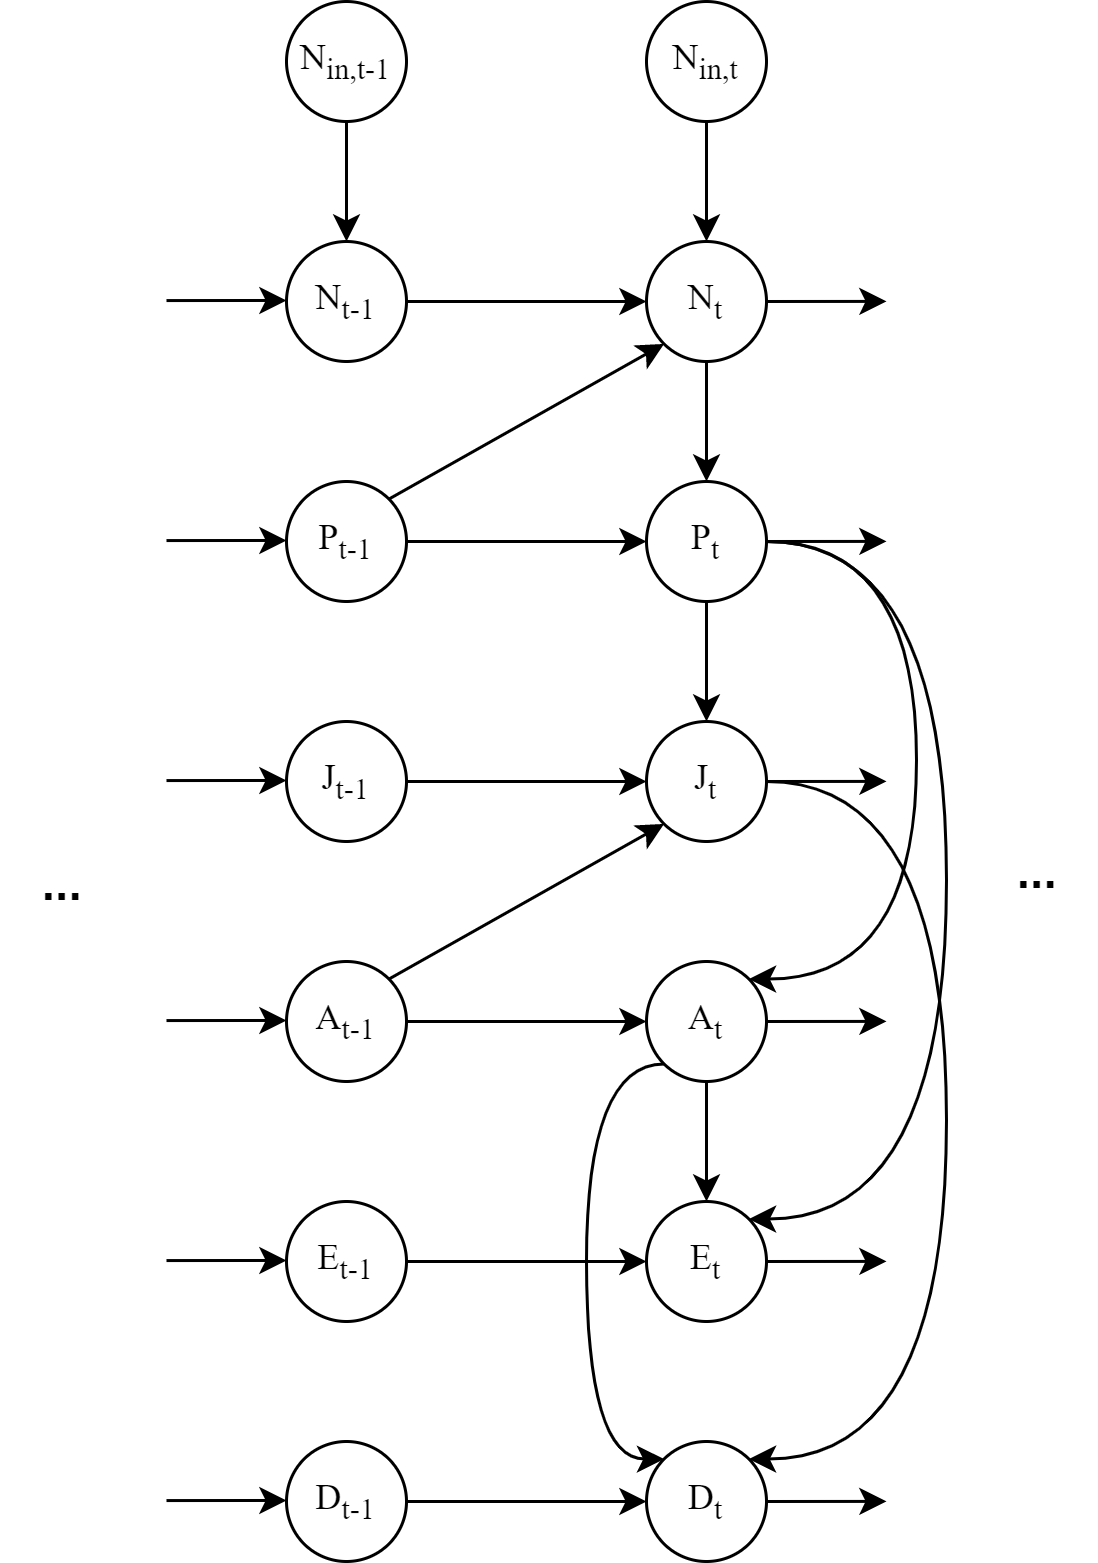

The diagram above was exported from draw.io. Its source (the exported page's mxGraphModel, read from the mxfile embedded in the PNG):
<mxGraphModel dx="2072" dy="1057" grid="1" gridSize="10" guides="1" tooltips="1" connect="1" arrows="1" fold="1" page="1" pageScale="1" pageWidth="1169" pageHeight="827" math="0" shadow="0">
  <root>
    <mxCell id="0" />
    <mxCell id="1" parent="0" />
    <mxCell id="afa9XeTTt6apuXpqyMkC-57" style="edgeStyle=orthogonalEdgeStyle;rounded=0;orthogonalLoop=1;jettySize=auto;html=1;entryX=0;entryY=0.5;entryDx=0;entryDy=0;fontFamily=Times New Roman;fontSize=19;" parent="1" edge="1">
      <mxGeometry relative="1" as="geometry">
        <mxPoint x="690" y="650" as="sourcePoint" />
      </mxGeometry>
    </mxCell>
    <mxCell id="afa9XeTTt6apuXpqyMkC-58" style="edgeStyle=orthogonalEdgeStyle;rounded=0;orthogonalLoop=1;jettySize=auto;html=1;exitX=1;exitY=0.5;exitDx=0;exitDy=0;fontFamily=Times New Roman;fontSize=19;" parent="1" edge="1">
      <mxGeometry relative="1" as="geometry">
        <mxPoint x="770" y="650" as="sourcePoint" />
      </mxGeometry>
    </mxCell>
    <mxCell id="XBBG8q-HIDOY04DPMHgR-22" style="edgeStyle=orthogonalEdgeStyle;rounded=0;orthogonalLoop=1;jettySize=auto;html=1;entryX=0;entryY=0.5;entryDx=0;entryDy=0;fontFamily=Times New Roman;fontSize=19;" parent="1" edge="1">
      <mxGeometry relative="1" as="geometry">
        <mxPoint x="850" y="840" as="sourcePoint" />
      </mxGeometry>
    </mxCell>
    <mxCell id="XBBG8q-HIDOY04DPMHgR-23" style="edgeStyle=orthogonalEdgeStyle;rounded=0;orthogonalLoop=1;jettySize=auto;html=1;exitX=1;exitY=0.5;exitDx=0;exitDy=0;fontFamily=Times New Roman;fontSize=19;" parent="1" edge="1">
      <mxGeometry relative="1" as="geometry">
        <mxPoint x="930" y="840" as="sourcePoint" />
      </mxGeometry>
    </mxCell>
    <mxCell id="XBBG8q-HIDOY04DPMHgR-130" style="edgeStyle=orthogonalEdgeStyle;rounded=0;orthogonalLoop=1;jettySize=auto;html=1;entryX=0;entryY=0.5;entryDx=0;entryDy=0;fontFamily=Times New Roman;fontSize=19;" edge="1" parent="1">
      <mxGeometry relative="1" as="geometry">
        <mxPoint x="310" y="480" as="sourcePoint" />
      </mxGeometry>
    </mxCell>
    <mxCell id="XBBG8q-HIDOY04DPMHgR-131" style="edgeStyle=orthogonalEdgeStyle;rounded=0;orthogonalLoop=1;jettySize=auto;html=1;exitX=1;exitY=0.5;exitDx=0;exitDy=0;fontFamily=Times New Roman;fontSize=19;" edge="1" parent="1">
      <mxGeometry relative="1" as="geometry">
        <mxPoint x="390" y="480" as="sourcePoint" />
      </mxGeometry>
    </mxCell>
    <mxCell id="XBBG8q-HIDOY04DPMHgR-132" style="edgeStyle=orthogonalEdgeStyle;rounded=0;orthogonalLoop=1;jettySize=auto;html=1;entryX=0;entryY=0.5;entryDx=0;entryDy=0;fontFamily=Times New Roman;fontSize=19;" edge="1" parent="1">
      <mxGeometry relative="1" as="geometry">
        <mxPoint x="560.0000000000002" y="950" as="sourcePoint" />
      </mxGeometry>
    </mxCell>
    <mxCell id="XBBG8q-HIDOY04DPMHgR-133" style="edgeStyle=orthogonalEdgeStyle;rounded=0;orthogonalLoop=1;jettySize=auto;html=1;exitX=1;exitY=0.5;exitDx=0;exitDy=0;fontFamily=Times New Roman;fontSize=19;" edge="1" parent="1">
      <mxGeometry relative="1" as="geometry">
        <mxPoint x="640.0000000000002" y="950" as="sourcePoint" />
      </mxGeometry>
    </mxCell>
    <mxCell id="XBBG8q-HIDOY04DPMHgR-134" style="edgeStyle=none;rounded=0;orthogonalLoop=1;jettySize=auto;html=1;exitX=0.5;exitY=1;exitDx=0;exitDy=0;startArrow=none;startFill=0;endArrow=classic;endFill=1;" edge="1" parent="1" source="XBBG8q-HIDOY04DPMHgR-135" target="XBBG8q-HIDOY04DPMHgR-138">
      <mxGeometry relative="1" as="geometry" />
    </mxCell>
    <mxCell id="XBBG8q-HIDOY04DPMHgR-135" value="N&lt;sub&gt;in,t&lt;/sub&gt;" style="ellipse;whiteSpace=wrap;html=1;aspect=fixed;fontFamily=Times New Roman;fillColor=none;" vertex="1" parent="1">
      <mxGeometry x="670.0000000000002" y="420" width="40" height="40" as="geometry" />
    </mxCell>
    <mxCell id="XBBG8q-HIDOY04DPMHgR-136" style="edgeStyle=none;rounded=0;orthogonalLoop=1;jettySize=auto;html=1;exitX=1;exitY=0.5;exitDx=0;exitDy=0;startArrow=none;startFill=0;endArrow=classic;endFill=1;" edge="1" parent="1" source="XBBG8q-HIDOY04DPMHgR-138">
      <mxGeometry relative="1" as="geometry">
        <mxPoint x="750.0000000000002" y="519.9655172413793" as="targetPoint" />
      </mxGeometry>
    </mxCell>
    <mxCell id="XBBG8q-HIDOY04DPMHgR-137" style="edgeStyle=none;rounded=0;orthogonalLoop=1;jettySize=auto;html=1;exitX=0.5;exitY=1;exitDx=0;exitDy=0;startArrow=none;startFill=0;endArrow=classic;endFill=1;" edge="1" parent="1" source="XBBG8q-HIDOY04DPMHgR-138" target="XBBG8q-HIDOY04DPMHgR-143">
      <mxGeometry relative="1" as="geometry" />
    </mxCell>
    <mxCell id="XBBG8q-HIDOY04DPMHgR-138" value="N&lt;sub&gt;t&lt;/sub&gt;" style="ellipse;whiteSpace=wrap;html=1;aspect=fixed;fontFamily=Times New Roman;fillColor=none;" vertex="1" parent="1">
      <mxGeometry x="670.0000000000002" y="500" width="40" height="40" as="geometry" />
    </mxCell>
    <mxCell id="XBBG8q-HIDOY04DPMHgR-139" style="edgeStyle=none;rounded=0;orthogonalLoop=1;jettySize=auto;html=1;exitX=1;exitY=0.5;exitDx=0;exitDy=0;startArrow=none;startFill=0;endArrow=classic;endFill=1;" edge="1" parent="1" source="XBBG8q-HIDOY04DPMHgR-143">
      <mxGeometry relative="1" as="geometry">
        <mxPoint x="750.0000000000002" y="599.9655172413793" as="targetPoint" />
      </mxGeometry>
    </mxCell>
    <mxCell id="XBBG8q-HIDOY04DPMHgR-140" style="edgeStyle=none;rounded=0;orthogonalLoop=1;jettySize=auto;html=1;exitX=0.5;exitY=1;exitDx=0;exitDy=0;entryX=0.5;entryY=0;entryDx=0;entryDy=0;startArrow=none;startFill=0;endArrow=classic;endFill=1;" edge="1" parent="1" source="XBBG8q-HIDOY04DPMHgR-143" target="XBBG8q-HIDOY04DPMHgR-154">
      <mxGeometry relative="1" as="geometry" />
    </mxCell>
    <mxCell id="XBBG8q-HIDOY04DPMHgR-141" style="edgeStyle=orthogonalEdgeStyle;curved=1;rounded=0;orthogonalLoop=1;jettySize=auto;html=1;exitX=1;exitY=0.5;exitDx=0;exitDy=0;entryX=1;entryY=0;entryDx=0;entryDy=0;startArrow=none;startFill=0;endArrow=classic;endFill=1;" edge="1" parent="1" source="XBBG8q-HIDOY04DPMHgR-143" target="XBBG8q-HIDOY04DPMHgR-151">
      <mxGeometry relative="1" as="geometry">
        <Array as="points">
          <mxPoint x="760.0000000000002" y="600" />
          <mxPoint x="760.0000000000002" y="746" />
        </Array>
      </mxGeometry>
    </mxCell>
    <mxCell id="XBBG8q-HIDOY04DPMHgR-142" style="edgeStyle=orthogonalEdgeStyle;curved=1;rounded=0;orthogonalLoop=1;jettySize=auto;html=1;exitX=1;exitY=0.5;exitDx=0;exitDy=0;entryX=1;entryY=0;entryDx=0;entryDy=0;startArrow=none;startFill=0;endArrow=classic;endFill=1;" edge="1" parent="1" source="XBBG8q-HIDOY04DPMHgR-143" target="XBBG8q-HIDOY04DPMHgR-147">
      <mxGeometry relative="1" as="geometry">
        <Array as="points">
          <mxPoint x="770.0000000000002" y="600" />
          <mxPoint x="770.0000000000002" y="826" />
        </Array>
      </mxGeometry>
    </mxCell>
    <mxCell id="XBBG8q-HIDOY04DPMHgR-143" value="P&lt;sub&gt;t&lt;/sub&gt;" style="ellipse;whiteSpace=wrap;html=1;aspect=fixed;fontFamily=Times New Roman;fillColor=none;" vertex="1" parent="1">
      <mxGeometry x="670.0000000000002" y="580" width="40" height="40" as="geometry" />
    </mxCell>
    <mxCell id="XBBG8q-HIDOY04DPMHgR-144" style="edgeStyle=none;rounded=0;orthogonalLoop=1;jettySize=auto;html=1;exitX=1;exitY=0.5;exitDx=0;exitDy=0;startArrow=none;startFill=0;endArrow=classic;endFill=1;" edge="1" parent="1" source="XBBG8q-HIDOY04DPMHgR-145">
      <mxGeometry relative="1" as="geometry">
        <mxPoint x="750.0000000000002" y="919.9655172413793" as="targetPoint" />
      </mxGeometry>
    </mxCell>
    <mxCell id="XBBG8q-HIDOY04DPMHgR-145" value="D&lt;sub&gt;t&lt;/sub&gt;" style="ellipse;whiteSpace=wrap;html=1;aspect=fixed;fontFamily=Times New Roman;fillColor=none;" vertex="1" parent="1">
      <mxGeometry x="670.0000000000002" y="900" width="40" height="40" as="geometry" />
    </mxCell>
    <mxCell id="XBBG8q-HIDOY04DPMHgR-146" style="edgeStyle=none;rounded=0;orthogonalLoop=1;jettySize=auto;html=1;exitX=1;exitY=0.5;exitDx=0;exitDy=0;startArrow=none;startFill=0;endArrow=classic;endFill=1;" edge="1" parent="1" source="XBBG8q-HIDOY04DPMHgR-147">
      <mxGeometry relative="1" as="geometry">
        <mxPoint x="750.0000000000002" y="839.9655172413793" as="targetPoint" />
      </mxGeometry>
    </mxCell>
    <mxCell id="XBBG8q-HIDOY04DPMHgR-147" value="E&lt;sub&gt;t&lt;/sub&gt;" style="ellipse;whiteSpace=wrap;html=1;aspect=fixed;fontFamily=Times New Roman;fillColor=none;" vertex="1" parent="1">
      <mxGeometry x="670.0000000000002" y="820" width="40" height="40" as="geometry" />
    </mxCell>
    <mxCell id="XBBG8q-HIDOY04DPMHgR-148" style="edgeStyle=none;rounded=0;orthogonalLoop=1;jettySize=auto;html=1;exitX=1;exitY=0.5;exitDx=0;exitDy=0;startArrow=none;startFill=0;endArrow=classic;endFill=1;" edge="1" parent="1" source="XBBG8q-HIDOY04DPMHgR-151">
      <mxGeometry relative="1" as="geometry">
        <mxPoint x="750.0000000000002" y="759.9655172413793" as="targetPoint" />
      </mxGeometry>
    </mxCell>
    <mxCell id="XBBG8q-HIDOY04DPMHgR-149" style="edgeStyle=none;rounded=0;orthogonalLoop=1;jettySize=auto;html=1;exitX=0.5;exitY=1;exitDx=0;exitDy=0;entryX=0.5;entryY=0;entryDx=0;entryDy=0;startArrow=none;startFill=0;endArrow=classic;endFill=1;" edge="1" parent="1" source="XBBG8q-HIDOY04DPMHgR-151" target="XBBG8q-HIDOY04DPMHgR-147">
      <mxGeometry relative="1" as="geometry" />
    </mxCell>
    <mxCell id="XBBG8q-HIDOY04DPMHgR-150" style="edgeStyle=orthogonalEdgeStyle;curved=1;rounded=0;orthogonalLoop=1;jettySize=auto;html=1;exitX=0;exitY=1;exitDx=0;exitDy=0;entryX=0;entryY=0;entryDx=0;entryDy=0;startArrow=none;startFill=0;endArrow=classic;endFill=1;" edge="1" parent="1" source="XBBG8q-HIDOY04DPMHgR-151" target="XBBG8q-HIDOY04DPMHgR-145">
      <mxGeometry relative="1" as="geometry">
        <Array as="points">
          <mxPoint x="650.0000000000002" y="774" />
          <mxPoint x="650.0000000000002" y="906" />
        </Array>
      </mxGeometry>
    </mxCell>
    <mxCell id="XBBG8q-HIDOY04DPMHgR-151" value="A&lt;sub&gt;t&lt;/sub&gt;" style="ellipse;whiteSpace=wrap;html=1;aspect=fixed;fontFamily=Times New Roman;fillColor=none;" vertex="1" parent="1">
      <mxGeometry x="670.0000000000002" y="740" width="40" height="40" as="geometry" />
    </mxCell>
    <mxCell id="XBBG8q-HIDOY04DPMHgR-152" style="edgeStyle=none;rounded=0;orthogonalLoop=1;jettySize=auto;html=1;exitX=1;exitY=0.5;exitDx=0;exitDy=0;startArrow=none;startFill=0;endArrow=classic;endFill=1;" edge="1" parent="1" source="XBBG8q-HIDOY04DPMHgR-154">
      <mxGeometry relative="1" as="geometry">
        <mxPoint x="750.0000000000002" y="679.9655172413793" as="targetPoint" />
      </mxGeometry>
    </mxCell>
    <mxCell id="XBBG8q-HIDOY04DPMHgR-153" style="edgeStyle=orthogonalEdgeStyle;curved=1;rounded=0;orthogonalLoop=1;jettySize=auto;html=1;exitX=1;exitY=0.5;exitDx=0;exitDy=0;entryX=1;entryY=0;entryDx=0;entryDy=0;startArrow=none;startFill=0;endArrow=classic;endFill=1;" edge="1" parent="1" source="XBBG8q-HIDOY04DPMHgR-154" target="XBBG8q-HIDOY04DPMHgR-145">
      <mxGeometry relative="1" as="geometry">
        <Array as="points">
          <mxPoint x="770.0000000000002" y="680" />
          <mxPoint x="770.0000000000002" y="906" />
        </Array>
      </mxGeometry>
    </mxCell>
    <mxCell id="XBBG8q-HIDOY04DPMHgR-154" value="J&lt;sub&gt;t&lt;/sub&gt;" style="ellipse;whiteSpace=wrap;html=1;aspect=fixed;fontFamily=Times New Roman;fillColor=none;" vertex="1" parent="1">
      <mxGeometry x="670.0000000000002" y="660" width="40" height="40" as="geometry" />
    </mxCell>
    <mxCell id="XBBG8q-HIDOY04DPMHgR-155" style="edgeStyle=none;rounded=0;orthogonalLoop=1;jettySize=auto;html=1;exitX=0.5;exitY=1;exitDx=0;exitDy=0;startArrow=none;startFill=0;endArrow=classic;endFill=1;" edge="1" parent="1" source="XBBG8q-HIDOY04DPMHgR-156" target="XBBG8q-HIDOY04DPMHgR-158">
      <mxGeometry relative="1" as="geometry" />
    </mxCell>
    <mxCell id="XBBG8q-HIDOY04DPMHgR-156" value="N&lt;sub&gt;in,t-1&lt;/sub&gt;" style="ellipse;whiteSpace=wrap;html=1;aspect=fixed;fontFamily=Times New Roman;fillColor=none;" vertex="1" parent="1">
      <mxGeometry x="550.0000000000002" y="420" width="40" height="40" as="geometry" />
    </mxCell>
    <mxCell id="XBBG8q-HIDOY04DPMHgR-157" style="edgeStyle=none;rounded=0;orthogonalLoop=1;jettySize=auto;html=1;exitX=1;exitY=0.5;exitDx=0;exitDy=0;startArrow=none;startFill=0;endArrow=classic;endFill=1;" edge="1" parent="1" source="XBBG8q-HIDOY04DPMHgR-158" target="XBBG8q-HIDOY04DPMHgR-138">
      <mxGeometry relative="1" as="geometry" />
    </mxCell>
    <mxCell id="XBBG8q-HIDOY04DPMHgR-158" value="N&lt;sub&gt;t-1&lt;/sub&gt;" style="ellipse;whiteSpace=wrap;html=1;aspect=fixed;fontFamily=Times New Roman;fillColor=none;" vertex="1" parent="1">
      <mxGeometry x="550.0000000000002" y="500" width="40" height="40" as="geometry" />
    </mxCell>
    <mxCell id="XBBG8q-HIDOY04DPMHgR-159" style="edgeStyle=none;rounded=0;orthogonalLoop=1;jettySize=auto;html=1;exitX=1;exitY=0.5;exitDx=0;exitDy=0;startArrow=none;startFill=0;endArrow=classic;endFill=1;" edge="1" parent="1" source="XBBG8q-HIDOY04DPMHgR-161" target="XBBG8q-HIDOY04DPMHgR-143">
      <mxGeometry relative="1" as="geometry" />
    </mxCell>
    <mxCell id="XBBG8q-HIDOY04DPMHgR-160" style="edgeStyle=none;rounded=0;orthogonalLoop=1;jettySize=auto;html=1;exitX=1;exitY=0;exitDx=0;exitDy=0;entryX=0;entryY=1;entryDx=0;entryDy=0;startArrow=none;startFill=0;endArrow=classic;endFill=1;" edge="1" parent="1" source="XBBG8q-HIDOY04DPMHgR-161" target="XBBG8q-HIDOY04DPMHgR-138">
      <mxGeometry relative="1" as="geometry" />
    </mxCell>
    <mxCell id="XBBG8q-HIDOY04DPMHgR-161" value="P&lt;sub&gt;t-1&lt;/sub&gt;" style="ellipse;whiteSpace=wrap;html=1;aspect=fixed;fontFamily=Times New Roman;fillColor=none;" vertex="1" parent="1">
      <mxGeometry x="550.0000000000002" y="580" width="40" height="40" as="geometry" />
    </mxCell>
    <mxCell id="XBBG8q-HIDOY04DPMHgR-162" style="edgeStyle=none;rounded=0;orthogonalLoop=1;jettySize=auto;html=1;exitX=1;exitY=0.5;exitDx=0;exitDy=0;entryX=0;entryY=0.5;entryDx=0;entryDy=0;startArrow=none;startFill=0;endArrow=classic;endFill=1;" edge="1" parent="1" source="XBBG8q-HIDOY04DPMHgR-163" target="XBBG8q-HIDOY04DPMHgR-145">
      <mxGeometry relative="1" as="geometry" />
    </mxCell>
    <mxCell id="XBBG8q-HIDOY04DPMHgR-163" value="D&lt;sub&gt;t-1&lt;/sub&gt;" style="ellipse;whiteSpace=wrap;html=1;aspect=fixed;fontFamily=Times New Roman;fillColor=none;" vertex="1" parent="1">
      <mxGeometry x="550.0000000000002" y="900" width="40" height="40" as="geometry" />
    </mxCell>
    <mxCell id="XBBG8q-HIDOY04DPMHgR-164" style="edgeStyle=none;rounded=0;orthogonalLoop=1;jettySize=auto;html=1;exitX=1;exitY=0.5;exitDx=0;exitDy=0;startArrow=none;startFill=0;endArrow=classic;endFill=1;" edge="1" parent="1" source="XBBG8q-HIDOY04DPMHgR-165" target="XBBG8q-HIDOY04DPMHgR-147">
      <mxGeometry relative="1" as="geometry" />
    </mxCell>
    <mxCell id="XBBG8q-HIDOY04DPMHgR-165" value="E&lt;sub&gt;t-1&lt;/sub&gt;" style="ellipse;whiteSpace=wrap;html=1;aspect=fixed;fontFamily=Times New Roman;fillColor=none;" vertex="1" parent="1">
      <mxGeometry x="550.0000000000002" y="820" width="40" height="40" as="geometry" />
    </mxCell>
    <mxCell id="XBBG8q-HIDOY04DPMHgR-166" style="edgeStyle=none;rounded=0;orthogonalLoop=1;jettySize=auto;html=1;exitX=1;exitY=0.5;exitDx=0;exitDy=0;entryX=0;entryY=0.5;entryDx=0;entryDy=0;startArrow=none;startFill=0;endArrow=classic;endFill=1;" edge="1" parent="1" source="XBBG8q-HIDOY04DPMHgR-168" target="XBBG8q-HIDOY04DPMHgR-151">
      <mxGeometry relative="1" as="geometry" />
    </mxCell>
    <mxCell id="XBBG8q-HIDOY04DPMHgR-167" style="edgeStyle=none;rounded=0;orthogonalLoop=1;jettySize=auto;html=1;exitX=1;exitY=0;exitDx=0;exitDy=0;entryX=0;entryY=1;entryDx=0;entryDy=0;startArrow=none;startFill=0;endArrow=classic;endFill=1;" edge="1" parent="1" source="XBBG8q-HIDOY04DPMHgR-168" target="XBBG8q-HIDOY04DPMHgR-154">
      <mxGeometry relative="1" as="geometry" />
    </mxCell>
    <mxCell id="XBBG8q-HIDOY04DPMHgR-168" value="A&lt;sub&gt;t-1&lt;/sub&gt;" style="ellipse;whiteSpace=wrap;html=1;aspect=fixed;fontFamily=Times New Roman;fillColor=none;" vertex="1" parent="1">
      <mxGeometry x="550.0000000000002" y="740" width="40" height="40" as="geometry" />
    </mxCell>
    <mxCell id="XBBG8q-HIDOY04DPMHgR-169" style="edgeStyle=none;rounded=0;orthogonalLoop=1;jettySize=auto;html=1;exitX=1;exitY=0.5;exitDx=0;exitDy=0;startArrow=none;startFill=0;endArrow=classic;endFill=1;" edge="1" parent="1" source="XBBG8q-HIDOY04DPMHgR-170" target="XBBG8q-HIDOY04DPMHgR-154">
      <mxGeometry relative="1" as="geometry" />
    </mxCell>
    <mxCell id="XBBG8q-HIDOY04DPMHgR-170" value="J&lt;sub&gt;t-1&lt;/sub&gt;" style="ellipse;whiteSpace=wrap;html=1;aspect=fixed;fontFamily=Times New Roman;fillColor=none;" vertex="1" parent="1">
      <mxGeometry x="550.0000000000002" y="660" width="40" height="40" as="geometry" />
    </mxCell>
    <mxCell id="XBBG8q-HIDOY04DPMHgR-171" style="edgeStyle=none;rounded=0;orthogonalLoop=1;jettySize=auto;html=1;exitX=1;exitY=0.5;exitDx=0;exitDy=0;startArrow=none;startFill=0;endArrow=classic;endFill=1;" edge="1" parent="1">
      <mxGeometry relative="1" as="geometry">
        <mxPoint x="550.0000000000002" y="519.6555172413794" as="targetPoint" />
        <mxPoint x="510.0000000000002" y="519.69" as="sourcePoint" />
      </mxGeometry>
    </mxCell>
    <mxCell id="XBBG8q-HIDOY04DPMHgR-172" style="edgeStyle=none;rounded=0;orthogonalLoop=1;jettySize=auto;html=1;exitX=1;exitY=0.5;exitDx=0;exitDy=0;startArrow=none;startFill=0;endArrow=classic;endFill=1;" edge="1" parent="1">
      <mxGeometry relative="1" as="geometry">
        <mxPoint x="550.0000000000002" y="599.6555172413794" as="targetPoint" />
        <mxPoint x="510.0000000000002" y="599.69" as="sourcePoint" />
      </mxGeometry>
    </mxCell>
    <mxCell id="XBBG8q-HIDOY04DPMHgR-173" style="edgeStyle=none;rounded=0;orthogonalLoop=1;jettySize=auto;html=1;exitX=1;exitY=0.5;exitDx=0;exitDy=0;startArrow=none;startFill=0;endArrow=classic;endFill=1;" edge="1" parent="1">
      <mxGeometry relative="1" as="geometry">
        <mxPoint x="550.0000000000002" y="919.6555172413794" as="targetPoint" />
        <mxPoint x="510.0000000000002" y="919.69" as="sourcePoint" />
      </mxGeometry>
    </mxCell>
    <mxCell id="XBBG8q-HIDOY04DPMHgR-174" style="edgeStyle=none;rounded=0;orthogonalLoop=1;jettySize=auto;html=1;exitX=1;exitY=0.5;exitDx=0;exitDy=0;startArrow=none;startFill=0;endArrow=classic;endFill=1;" edge="1" parent="1">
      <mxGeometry relative="1" as="geometry">
        <mxPoint x="550.0000000000002" y="839.6555172413794" as="targetPoint" />
        <mxPoint x="510.0000000000002" y="839.69" as="sourcePoint" />
      </mxGeometry>
    </mxCell>
    <mxCell id="XBBG8q-HIDOY04DPMHgR-175" style="edgeStyle=none;rounded=0;orthogonalLoop=1;jettySize=auto;html=1;exitX=1;exitY=0.5;exitDx=0;exitDy=0;startArrow=none;startFill=0;endArrow=classic;endFill=1;" edge="1" parent="1">
      <mxGeometry relative="1" as="geometry">
        <mxPoint x="550.0000000000002" y="759.6555172413794" as="targetPoint" />
        <mxPoint x="510.0000000000002" y="759.69" as="sourcePoint" />
      </mxGeometry>
    </mxCell>
    <mxCell id="XBBG8q-HIDOY04DPMHgR-176" style="edgeStyle=none;rounded=0;orthogonalLoop=1;jettySize=auto;html=1;exitX=1;exitY=0.5;exitDx=0;exitDy=0;startArrow=none;startFill=0;endArrow=classic;endFill=1;" edge="1" parent="1">
      <mxGeometry relative="1" as="geometry">
        <mxPoint x="550.0000000000002" y="679.6555172413794" as="targetPoint" />
        <mxPoint x="510.0000000000002" y="679.69" as="sourcePoint" />
      </mxGeometry>
    </mxCell>
    <mxCell id="XBBG8q-HIDOY04DPMHgR-177" value="&lt;p style=&quot;line-height: 100%; font-size: 16px;&quot;&gt;&lt;b&gt;...&lt;/b&gt;&lt;/p&gt;" style="text;html=1;align=center;verticalAlign=middle;resizable=0;points=[];autosize=1;strokeColor=none;fillColor=none;" vertex="1" parent="1">
      <mxGeometry x="780.0000000000002" y="680" width="40" height="60" as="geometry" />
    </mxCell>
    <mxCell id="XBBG8q-HIDOY04DPMHgR-178" value="&lt;p style=&quot;line-height: 100%; font-size: 16px;&quot;&gt;&lt;b&gt;...&lt;/b&gt;&lt;/p&gt;" style="text;html=1;align=center;verticalAlign=middle;resizable=0;points=[];autosize=1;strokeColor=none;fillColor=none;" vertex="1" parent="1">
      <mxGeometry x="455.0000000000002" y="684" width="40" height="60" as="geometry" />
    </mxCell>
  </root>
</mxGraphModel>